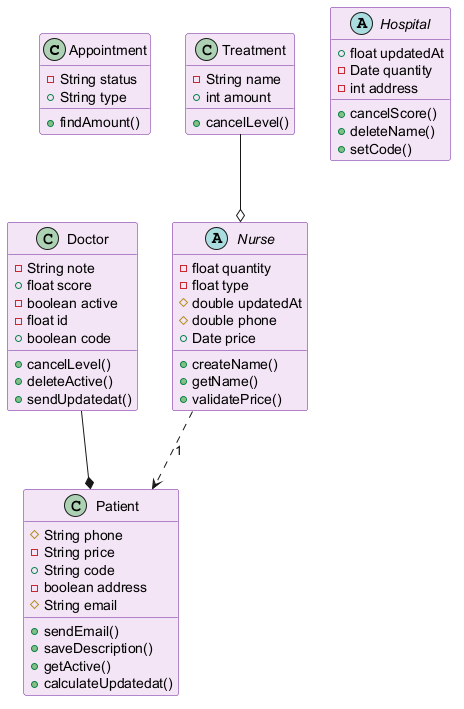

The diagram above was rendered by PlantUML. Its source (embedded in the PNG):
@startuml
skinparam backgroundColor #FFFFFF
skinparam classBackgroundColor #F3E5F5
skinparam classBorderColor #6A1B9A
class Appointment {
  -String status
  +String type
  +findAmount()
}
class Doctor {
  -String note
  +float score
  -boolean active
  -float id
  +boolean code
  +cancelLevel()
  +deleteActive()
  +sendUpdatedat()
}
abstract class Nurse {
  -float quantity
  -float type
  #double updatedAt
  #double phone
  +Date price
  +createName()
  +getName()
  +validatePrice()
}
abstract class Hospital {
  +float updatedAt
  -Date quantity
  -int address
  +cancelScore()
  +deleteName()
  +setCode()
}
class Treatment {
  -String name
  +int amount
  +cancelLevel()
}
class Patient {
  #String phone
  -String price
  +String code
  -boolean address
  #String email
  +sendEmail()
  +saveDescription()
  +getActive()
  +calculateUpdatedat()
}
Doctor --* Patient
Treatment --o Nurse
Nurse ..> Patient : "1"
@enduml